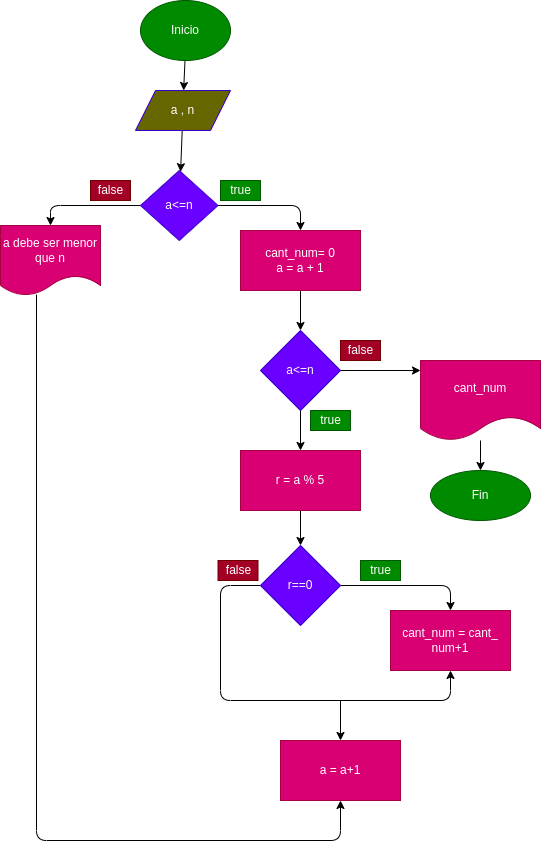

The diagram above was exported from draw.io. Its source (the exported page's mxGraphModel, read from the mxfile embedded in the PNG):
<mxGraphModel dx="422" dy="304" grid="1" gridSize="10" guides="1" tooltips="1" connect="1" arrows="1" fold="1" page="1" pageScale="1" pageWidth="827" pageHeight="1169" math="0" shadow="0">
  <root>
    <mxCell id="0" />
    <mxCell id="1" parent="0" />
    <mxCell id="4" value="" style="edgeStyle=none;html=1;" edge="1" parent="1" source="2" target="3">
      <mxGeometry relative="1" as="geometry" />
    </mxCell>
    <mxCell id="2" value="Inicio" style="ellipse;whiteSpace=wrap;html=1;fillColor=#008a00;fontColor=#ffffff;strokeColor=#005700;" vertex="1" parent="1">
      <mxGeometry x="160" width="90" height="60" as="geometry" />
    </mxCell>
    <mxCell id="6" value="" style="edgeStyle=none;html=1;" edge="1" parent="1" source="3" target="5">
      <mxGeometry relative="1" as="geometry" />
    </mxCell>
    <mxCell id="3" value="a , n" style="shape=parallelogram;perimeter=parallelogramPerimeter;whiteSpace=wrap;html=1;fixedSize=1;fillColor=#666600;fontColor=#ffffff;strokeColor=#3700CC;" vertex="1" parent="1">
      <mxGeometry x="155" y="90" width="95" height="40" as="geometry" />
    </mxCell>
    <mxCell id="8" value="" style="edgeStyle=none;html=1;" edge="1" parent="1" source="5" target="7">
      <mxGeometry relative="1" as="geometry">
        <Array as="points">
          <mxPoint x="320" y="205" />
        </Array>
      </mxGeometry>
    </mxCell>
    <mxCell id="10" value="" style="edgeStyle=none;html=1;entryX=0.5;entryY=0;entryDx=0;entryDy=0;" edge="1" parent="1" source="5" target="9">
      <mxGeometry relative="1" as="geometry">
        <Array as="points">
          <mxPoint x="70" y="205" />
        </Array>
      </mxGeometry>
    </mxCell>
    <mxCell id="5" value="a&amp;lt;=n" style="rhombus;whiteSpace=wrap;html=1;fillColor=#6a00ff;fontColor=#ffffff;strokeColor=#3700CC;" vertex="1" parent="1">
      <mxGeometry x="160" y="170" width="77.5" height="70" as="geometry" />
    </mxCell>
    <mxCell id="12" value="" style="edgeStyle=none;html=1;" edge="1" parent="1" source="7" target="11">
      <mxGeometry relative="1" as="geometry" />
    </mxCell>
    <mxCell id="7" value="cant_num= 0&lt;br&gt;a = a + 1" style="whiteSpace=wrap;html=1;fillColor=#d80073;fontColor=#ffffff;strokeColor=#A50040;" vertex="1" parent="1">
      <mxGeometry x="260" y="230" width="120" height="60" as="geometry" />
    </mxCell>
    <mxCell id="9" value="a debe ser menor que n" style="shape=document;whiteSpace=wrap;html=1;boundedLbl=1;size=0.2857142857142857;fillColor=#d80073;fontColor=#ffffff;strokeColor=#A50040;" vertex="1" parent="1">
      <mxGeometry x="20" y="225" width="100" height="70" as="geometry" />
    </mxCell>
    <mxCell id="14" value="" style="edgeStyle=none;html=1;" edge="1" parent="1" source="11" target="13">
      <mxGeometry relative="1" as="geometry" />
    </mxCell>
    <mxCell id="24" value="" style="edgeStyle=none;html=1;" edge="1" parent="1" source="11" target="23">
      <mxGeometry relative="1" as="geometry">
        <Array as="points">
          <mxPoint x="440" y="370" />
        </Array>
      </mxGeometry>
    </mxCell>
    <mxCell id="11" value="a&amp;lt;=n" style="rhombus;whiteSpace=wrap;html=1;fillColor=#6a00ff;fontColor=#ffffff;strokeColor=#3700CC;" vertex="1" parent="1">
      <mxGeometry x="280" y="330" width="80" height="80" as="geometry" />
    </mxCell>
    <mxCell id="18" value="" style="edgeStyle=none;html=1;" edge="1" parent="1" source="13" target="17">
      <mxGeometry relative="1" as="geometry" />
    </mxCell>
    <mxCell id="13" value="r = a % 5" style="whiteSpace=wrap;html=1;fillColor=#d80073;fontColor=#ffffff;strokeColor=#A50040;" vertex="1" parent="1">
      <mxGeometry x="260" y="450" width="120" height="60" as="geometry" />
    </mxCell>
    <mxCell id="20" value="" style="edgeStyle=none;html=1;" edge="1" parent="1" source="17" target="19">
      <mxGeometry relative="1" as="geometry">
        <Array as="points">
          <mxPoint x="470" y="585" />
        </Array>
      </mxGeometry>
    </mxCell>
    <mxCell id="21" style="edgeStyle=none;html=1;exitX=0;exitY=0.5;exitDx=0;exitDy=0;entryX=0.5;entryY=1;entryDx=0;entryDy=0;" edge="1" parent="1" source="17" target="19">
      <mxGeometry relative="1" as="geometry">
        <Array as="points">
          <mxPoint x="240" y="585" />
          <mxPoint x="240" y="700" />
          <mxPoint x="470" y="700" />
        </Array>
      </mxGeometry>
    </mxCell>
    <mxCell id="17" value="r==0" style="rhombus;whiteSpace=wrap;html=1;fillColor=#6a00ff;fontColor=#ffffff;strokeColor=#3700CC;" vertex="1" parent="1">
      <mxGeometry x="280" y="545" width="80" height="80" as="geometry" />
    </mxCell>
    <mxCell id="19" value="cant_num = cant_ num+1" style="whiteSpace=wrap;html=1;fillColor=#d80073;fontColor=#ffffff;strokeColor=#A50040;" vertex="1" parent="1">
      <mxGeometry x="410" y="610" width="120" height="60" as="geometry" />
    </mxCell>
    <mxCell id="22" value="" style="endArrow=classic;html=1;" edge="1" parent="1">
      <mxGeometry width="50" height="50" relative="1" as="geometry">
        <mxPoint x="360" y="700" as="sourcePoint" />
        <mxPoint x="360" y="740" as="targetPoint" />
      </mxGeometry>
    </mxCell>
    <mxCell id="26" value="" style="edgeStyle=none;html=1;" edge="1" parent="1" source="23" target="25">
      <mxGeometry relative="1" as="geometry" />
    </mxCell>
    <mxCell id="23" value="cant_num" style="shape=document;whiteSpace=wrap;html=1;boundedLbl=1;fillColor=#d80073;fontColor=#ffffff;strokeColor=#A50040;" vertex="1" parent="1">
      <mxGeometry x="440" y="360" width="120" height="80" as="geometry" />
    </mxCell>
    <mxCell id="25" value="Fin" style="ellipse;whiteSpace=wrap;html=1;fillColor=#008a00;fontColor=#ffffff;strokeColor=#005700;" vertex="1" parent="1">
      <mxGeometry x="450" y="470" width="100" height="50" as="geometry" />
    </mxCell>
    <mxCell id="27" value="a = a+1" style="rounded=0;whiteSpace=wrap;html=1;fillColor=#d80073;fontColor=#ffffff;strokeColor=#A50040;" vertex="1" parent="1">
      <mxGeometry x="300" y="740" width="120" height="60" as="geometry" />
    </mxCell>
    <mxCell id="28" value="true" style="text;html=1;align=center;verticalAlign=middle;resizable=0;points=[];autosize=1;strokeColor=#005700;fillColor=#008a00;fontColor=#ffffff;" vertex="1" parent="1">
      <mxGeometry x="240" y="180" width="40" height="20" as="geometry" />
    </mxCell>
    <mxCell id="29" value="false" style="text;html=1;align=center;verticalAlign=middle;resizable=0;points=[];autosize=1;strokeColor=#6F0000;fillColor=#a20025;fontColor=#ffffff;" vertex="1" parent="1">
      <mxGeometry x="110" y="180" width="40" height="20" as="geometry" />
    </mxCell>
    <mxCell id="30" value="false" style="text;html=1;align=center;verticalAlign=middle;resizable=0;points=[];autosize=1;strokeColor=#6F0000;fillColor=#a20025;fontColor=#ffffff;" vertex="1" parent="1">
      <mxGeometry x="360" y="340" width="40" height="20" as="geometry" />
    </mxCell>
    <mxCell id="31" value="true" style="text;html=1;align=center;verticalAlign=middle;resizable=0;points=[];autosize=1;strokeColor=#005700;fillColor=#008a00;fontColor=#ffffff;" vertex="1" parent="1">
      <mxGeometry x="330" y="410" width="40" height="20" as="geometry" />
    </mxCell>
    <mxCell id="32" value="true" style="text;html=1;align=center;verticalAlign=middle;resizable=0;points=[];autosize=1;strokeColor=#005700;fillColor=#008a00;fontColor=#ffffff;" vertex="1" parent="1">
      <mxGeometry x="380" y="560" width="40" height="20" as="geometry" />
    </mxCell>
    <mxCell id="33" value="false" style="text;html=1;align=center;verticalAlign=middle;resizable=0;points=[];autosize=1;strokeColor=#6F0000;fillColor=#a20025;fontColor=#ffffff;" vertex="1" parent="1">
      <mxGeometry x="237.5" y="560" width="40" height="20" as="geometry" />
    </mxCell>
    <mxCell id="34" value="" style="endArrow=classic;html=1;exitX=0.36;exitY=0.988;exitDx=0;exitDy=0;exitPerimeter=0;entryX=0.5;entryY=1;entryDx=0;entryDy=0;" edge="1" parent="1" source="9" target="27">
      <mxGeometry width="50" height="50" relative="1" as="geometry">
        <mxPoint x="60" y="380" as="sourcePoint" />
        <mxPoint x="110" y="330" as="targetPoint" />
        <Array as="points">
          <mxPoint x="56" y="840" />
          <mxPoint x="360" y="840" />
        </Array>
      </mxGeometry>
    </mxCell>
  </root>
</mxGraphModel>